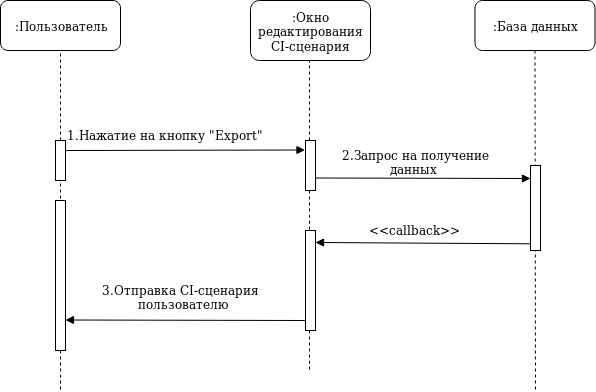

The diagram above was exported from draw.io. Its source (the exported page's mxGraphModel, read from the mxfile embedded in the PNG):
<mxGraphModel dx="854" dy="473" grid="1" gridSize="10" guides="1" tooltips="1" connect="1" arrows="1" fold="1" page="1" pageScale="1" pageWidth="850" pageHeight="1100" math="0" shadow="0">
  <root>
    <mxCell id="0" />
    <mxCell id="1" parent="0" />
    <mxCell id="2" value=":Пользователь" style="rounded=1;whiteSpace=wrap;html=1;" vertex="1" parent="1">
      <mxGeometry x="120" y="80" width="120" height="50" as="geometry" />
    </mxCell>
    <mxCell id="3" value="" style="endArrow=none;dashed=1;html=1;entryX=0.5;entryY=1;entryDx=0;entryDy=0;exitX=0.5;exitY=0;exitDx=0;exitDy=0;" edge="1" target="2" parent="1">
      <mxGeometry width="50" height="50" relative="1" as="geometry">
        <mxPoint x="180" y="220" as="sourcePoint" />
        <mxPoint x="170" y="370" as="targetPoint" />
      </mxGeometry>
    </mxCell>
    <mxCell id="4" value=":Окно редактирования CI-сценария" style="rounded=1;whiteSpace=wrap;html=1;" vertex="1" parent="1">
      <mxGeometry x="370" y="80" width="120" height="60" as="geometry" />
    </mxCell>
    <mxCell id="5" value=":База данных" style="rounded=1;whiteSpace=wrap;html=1;" vertex="1" parent="1">
      <mxGeometry x="594.5" y="80" width="120" height="50" as="geometry" />
    </mxCell>
    <mxCell id="6" value="" style="rounded=0;whiteSpace=wrap;html=1;" vertex="1" parent="1">
      <mxGeometry x="425" y="220" width="10" height="50" as="geometry" />
    </mxCell>
    <mxCell id="7" value="" style="endArrow=none;dashed=1;html=1;entryX=0.5;entryY=1;entryDx=0;entryDy=0;" edge="1" parent="1">
      <mxGeometry width="50" height="50" relative="1" as="geometry">
        <mxPoint x="429.00000000000045" y="220" as="sourcePoint" />
        <mxPoint x="429.00000000000045" y="140" as="targetPoint" />
      </mxGeometry>
    </mxCell>
    <mxCell id="8" value="" style="rounded=0;whiteSpace=wrap;html=1;" vertex="1" parent="1">
      <mxGeometry x="175" y="220" width="10" height="40" as="geometry" />
    </mxCell>
    <mxCell id="9" value="" style="endArrow=none;dashed=1;html=1;exitX=0.5;exitY=0;exitDx=0;exitDy=0;" edge="1" source="8" parent="1">
      <mxGeometry width="50" height="50" relative="1" as="geometry">
        <mxPoint x="180" y="310" as="sourcePoint" />
        <mxPoint x="180" y="220" as="targetPoint" />
      </mxGeometry>
    </mxCell>
    <mxCell id="10" value="" style="endArrow=block;html=1;endFill=1;entryX=0.25;entryY=0;entryDx=0;entryDy=0;" edge="1" parent="1">
      <mxGeometry width="50" height="50" relative="1" as="geometry">
        <mxPoint x="185" y="230" as="sourcePoint" />
        <mxPoint x="424.5" y="229.5" as="targetPoint" />
      </mxGeometry>
    </mxCell>
    <mxCell id="11" value="1.Нажатие на кнопку &quot;Export&quot;" style="text;html=1;resizable=0;points=[];autosize=1;align=left;verticalAlign=top;spacingTop=-4;" vertex="1" parent="1">
      <mxGeometry x="185" y="205" width="210" height="20" as="geometry" />
    </mxCell>
    <mxCell id="12" value="" style="endArrow=none;dashed=1;html=1;exitX=0.5;exitY=1;exitDx=0;exitDy=0;" edge="1" source="5" parent="1">
      <mxGeometry width="50" height="50" relative="1" as="geometry">
        <mxPoint x="654.5" y="130" as="sourcePoint" />
        <mxPoint x="655" y="470" as="targetPoint" />
      </mxGeometry>
    </mxCell>
    <mxCell id="13" value="" style="rounded=0;whiteSpace=wrap;html=1;" vertex="1" parent="1">
      <mxGeometry x="650" y="245" width="10" height="85" as="geometry" />
    </mxCell>
    <mxCell id="14" value="" style="endArrow=block;html=1;endFill=1;exitX=1;exitY=0.75;exitDx=0;exitDy=0;" edge="1" parent="1">
      <mxGeometry width="50" height="50" relative="1" as="geometry">
        <mxPoint x="435" y="257.5" as="sourcePoint" />
        <mxPoint x="650" y="258" as="targetPoint" />
      </mxGeometry>
    </mxCell>
    <mxCell id="15" value="&lt;div&gt;2.Запрос на получение&lt;/div&gt;&lt;div&gt;&amp;nbsp;&amp;nbsp;&amp;nbsp;&amp;nbsp;&amp;nbsp;&amp;nbsp;&amp;nbsp;&amp;nbsp;&amp;nbsp;&amp;nbsp;&amp;nbsp; данных&lt;/div&gt;" style="text;html=1;resizable=0;points=[];autosize=1;align=left;verticalAlign=top;spacingTop=-4;" vertex="1" parent="1">
      <mxGeometry x="460" y="225" width="170" height="30" as="geometry" />
    </mxCell>
    <mxCell id="16" value="" style="endArrow=block;html=1;endFill=1;exitX=0.019;exitY=0.886;exitDx=0;exitDy=0;exitPerimeter=0;" edge="1" parent="1">
      <mxGeometry width="50" height="50" relative="1" as="geometry">
        <mxPoint x="649.6899999999998" y="323.29999999999995" as="sourcePoint" />
        <mxPoint x="435" y="322" as="targetPoint" />
      </mxGeometry>
    </mxCell>
    <mxCell id="17" value="&amp;nbsp;&amp;nbsp;&amp;nbsp;&amp;nbsp;&amp;nbsp;&amp;nbsp;&amp;nbsp;&amp;nbsp;&amp;nbsp;&amp;nbsp;&amp;nbsp;&amp;nbsp;&amp;nbsp;&amp;nbsp;&amp;nbsp;&amp;nbsp;&amp;nbsp; &amp;lt;&amp;lt;callback&amp;gt;&amp;gt;" style="text;html=1;resizable=0;points=[];autosize=1;align=left;verticalAlign=top;spacingTop=-4;" vertex="1" parent="1">
      <mxGeometry x="414.5" y="300" width="180" height="20" as="geometry" />
    </mxCell>
    <mxCell id="18" value="" style="endArrow=none;dashed=1;html=1;entryX=0.5;entryY=1;entryDx=0;entryDy=0;" edge="1" parent="1">
      <mxGeometry width="50" height="50" relative="1" as="geometry">
        <mxPoint x="180" y="290" as="sourcePoint" />
        <mxPoint x="180" y="260" as="targetPoint" />
      </mxGeometry>
    </mxCell>
    <mxCell id="19" value="" style="endArrow=none;dashed=1;html=1;entryX=0.5;entryY=1;entryDx=0;entryDy=0;" edge="1" source="20" parent="1">
      <mxGeometry width="50" height="50" relative="1" as="geometry">
        <mxPoint x="180" y="710" as="sourcePoint" />
        <mxPoint x="180" y="408.9999999999999" as="targetPoint" />
      </mxGeometry>
    </mxCell>
    <mxCell id="20" value="" style="rounded=0;whiteSpace=wrap;html=1;" vertex="1" parent="1">
      <mxGeometry x="175" y="280" width="10" height="150" as="geometry" />
    </mxCell>
    <mxCell id="21" value="&lt;div&gt;3.Отправка CI-сценария&lt;/div&gt;&lt;div&gt;&amp;nbsp;&amp;nbsp;&amp;nbsp;&amp;nbsp;&amp;nbsp;&amp;nbsp;&amp;nbsp;&amp;nbsp; пользователю&lt;/div&gt;" style="text;html=1;resizable=0;points=[];autosize=1;align=left;verticalAlign=top;spacingTop=-4;" vertex="1" parent="1">
      <mxGeometry x="220" y="360" width="170" height="30" as="geometry" />
    </mxCell>
    <mxCell id="22" value="" style="endArrow=block;html=1;endFill=1;exitX=0;exitY=0.5;exitDx=0;exitDy=0;" edge="1" parent="1">
      <mxGeometry width="50" height="50" relative="1" as="geometry">
        <mxPoint x="425" y="399.9999999999999" as="sourcePoint" />
        <mxPoint x="185" y="399.5" as="targetPoint" />
      </mxGeometry>
    </mxCell>
    <mxCell id="23" value="" style="endArrow=none;dashed=1;html=1;" edge="1" parent="1">
      <mxGeometry width="50" height="50" relative="1" as="geometry">
        <mxPoint x="429" y="410" as="sourcePoint" />
        <mxPoint x="429" y="449.9999999999999" as="targetPoint" />
        <Array as="points">
          <mxPoint x="429" y="440" />
        </Array>
      </mxGeometry>
    </mxCell>
    <mxCell id="24" value="" style="endArrow=none;dashed=1;html=1;" edge="1" parent="1">
      <mxGeometry width="50" height="50" relative="1" as="geometry">
        <mxPoint x="180" y="429.9999999999999" as="sourcePoint" />
        <mxPoint x="180" y="470" as="targetPoint" />
        <Array as="points">
          <mxPoint x="180" y="460" />
        </Array>
      </mxGeometry>
    </mxCell>
    <mxCell id="25" value="" style="rounded=0;whiteSpace=wrap;html=1;" vertex="1" parent="1">
      <mxGeometry x="425" y="310" width="10" height="100" as="geometry" />
    </mxCell>
    <mxCell id="26" value="" style="endArrow=none;dashed=1;html=1;" edge="1" parent="1">
      <mxGeometry width="50" height="50" relative="1" as="geometry">
        <mxPoint x="429" y="270" as="sourcePoint" />
        <mxPoint x="429" y="309.9999999999999" as="targetPoint" />
        <Array as="points">
          <mxPoint x="429" y="300" />
        </Array>
      </mxGeometry>
    </mxCell>
  </root>
</mxGraphModel>